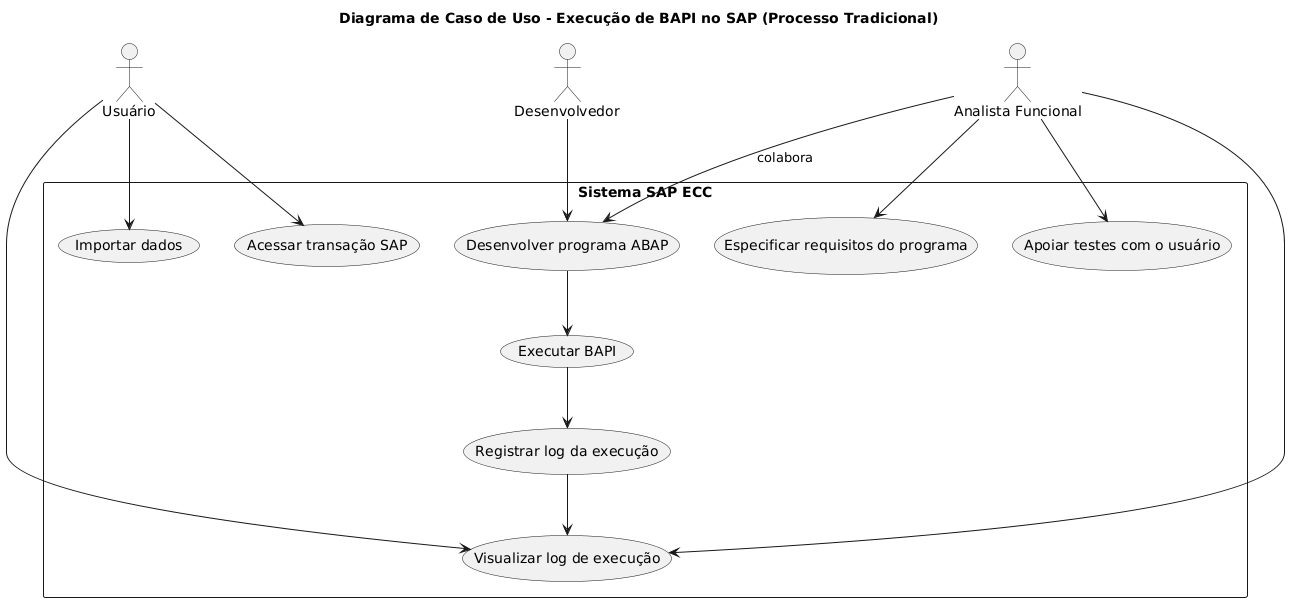

The diagram above was rendered by PlantUML. Its source (embedded in the PNG):
@startuml
title Diagrama de Caso de Uso - Execução de BAPI no SAP (Processo Tradicional)

actor "Usuário" as Usuario
actor "Desenvolvedor" as Dev
actor "Analista Funcional" as Func

rectangle "Sistema SAP ECC" {

  ' Ações do usuário
  usecase "Acessar transação SAP" as UC1
  usecase "Importar dados" as UC2
  usecase "Visualizar log de execução" as UC3

  ' Processo tradicional
  usecase "Especificar requisitos do programa" as UC4
  usecase "Desenvolver programa ABAP" as UC5
  usecase "Executar BAPI" as UC6
  usecase "Registrar log da execução" as UC7
  usecase "Apoiar testes com o usuário" as UC8
}

' Interações do usuário
Usuario --> UC1
Usuario --> UC2
Usuario --> UC3

' Processo tradicional
Func --> UC4
Func --> UC8

Dev --> UC5
UC5 --> UC6
UC6 --> UC7
UC7 --> UC3

Func --> UC5 : "colabora"
Func --> UC3
@enduml